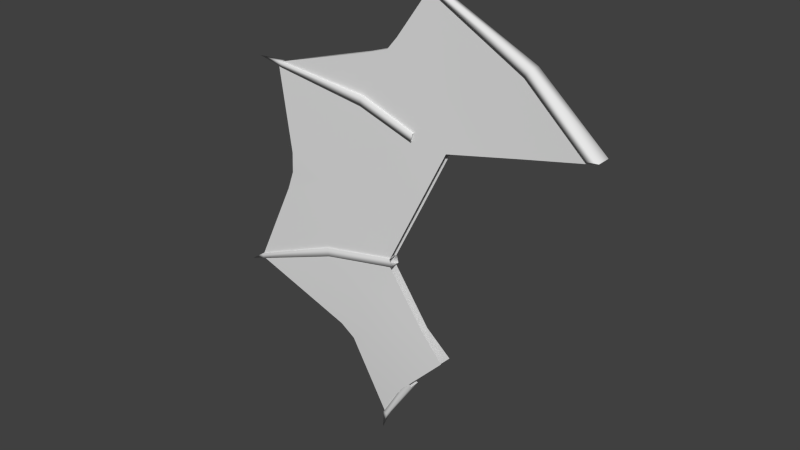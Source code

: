 # Source: inky_armor.blend  (saved by Blender 2.61.0; exported with 4.5.12 LTS)
import bpy
from mathutils import Matrix  # noqa: F401  (used for matrix-valued properties, if any)

bpy.ops.wm.read_factory_settings(use_empty=True)
scene = bpy.context.scene
scene.name = 'Scene'

# ---- collections
col_collection_1 = bpy.data.collections.new('Collection 1'); scene.collection.children.link(col_collection_1)

# ---- world
world_world = bpy.data.worlds.new('World'); scene.world = world_world
world_world.color = (0.05088, 0.05088, 0.05088)
world_world.use_sun_shadow = False
world_world.sun_shadow_jitter_overblur = 0.0
world_world.cycles.sampling_method = 'MANUAL'
world_world.cycles.sample_map_resolution = 256

# ---- meshes
me_fin = bpy.data.meshes.new('fin')
me_fin.from_pydata([(-1.521, 0.01138, 3.106), (-1.261, 0.01323, 3.065), (-1.535, 0.01332, 2.941), (-1.948, 0.009543, 2.98), (-0.8897, 0.01555, 2.901), (-1.188, 0.01759, 2.836), (-1.265, 0.009295, 3.368), (-0.8757, 0.01792, 3.149), (-1.398, 0.01157, 3.182), (-0.6552, 0.0178, 2.952), (-1.929, 0.009342, 2.49), (-1.708, 0.01368, 2.58), (-1.718, 0.01877, 2.293), (-2.094, 0.009299, 2.143), (-1.309, 0.01887, 2.597), (-1.435, 0.01836, 2.349), (-1.896, 0.01239, 2.644), (-1.583, 0.01046, 1.902), (-1.497, 0.01569, 2.027), (-1.372, 0.02083, 1.835), (-1.458, 0.008852, 1.68), (-1.184, 0.02667, 2.031), (-1.279, 0.01781, 2.125), (-1.673, 0.01185, 1.999), (-1.438, 0.0116, 3.135), (-1.901, 0.01097, 2.564), (-1.615, 0.01048, 1.957), (-1.583, -0.00626, 1.902), (-1.497, -0.01148, 2.027), (-1.614, -0.006284, 1.957), (-1.673, -0.007668, 1.999), (-1.708, -0.009451, 2.58), (-1.901, -0.006733, 2.564), (-1.929, -0.00511, 2.49), (-1.896, -0.008154, 2.644), (-1.521, -0.007143, 3.106), (-1.261, -0.008996, 3.065), (-1.438, -0.007366, 3.135), (-1.398, -0.007336, 3.182), (-1.718, -0.01459, 2.293), (-1.279, -0.01358, 2.125), (-1.435, -0.01415, 2.349), (-2.094, -0.005157, 2.143), (-1.184, -0.02244, 2.031), (-1.372, -0.01659, 1.835), (-1.458, -0.004617, 1.68), (-1.535, -0.00909, 2.941), (-1.309, -0.01464, 2.597), (-1.188, -0.01336, 2.836), (-1.948, -0.00531, 2.98), (-0.8757, -0.01368, 3.156), (-0.8897, -0.01131, 2.901), (-0.6552, -0.01357, 2.952), (-1.265, -0.00506, 3.368), (-1.673, -0.007668, 1.999), (-1.673, 0.01185, 1.999), (-1.615, 0.01048, 1.957), (-1.614, -0.006284, 1.957), (-1.583, 0.01046, 1.902), (-1.583, -0.00626, 1.902), (-1.458, 0.008852, 1.68), (-1.458, -0.004617, 1.68), (-2.094, 0.009299, 2.143), (-2.094, -0.005157, 2.143), (-1.929, -0.00511, 2.49), (-1.929, 0.009342, 2.49), (-1.901, -0.006733, 2.564), (-1.901, 0.01097, 2.564), (-1.896, 0.01239, 2.644), (-1.896, -0.008154, 2.644), (-1.948, 0.009543, 2.98), (-1.948, -0.00531, 2.98), (-1.521, -0.007143, 3.106), (-1.521, 0.01138, 3.106), (-1.438, -0.007366, 3.135), (-1.438, 0.0116, 3.135), (-1.398, 0.01157, 3.182), (-1.398, -0.007336, 3.182), (-1.265, 0.009295, 3.368), (-1.265, -0.00506, 3.368), (-1.448, -0.01043, 1.68), (-1.464, -0.01043, 1.687), (-1.478, 0.001506, 1.603), (-1.464, 0.01345, 1.687), (-1.448, 0.01345, 1.68), (-1.448, 0.01345, 1.68), (-1.323, 0.02023, 1.868), (-1.323, -0.01721, 1.868), (-1.345, -0.01721, 1.885), (-1.345, 0.02023, 1.885), (-1.323, 0.02023, 1.868), (-2.083, -0.01085, 2.141), (-2.091, -0.01085, 2.157), (-2.158, 0.001456, 2.109), (-2.091, 0.01377, 2.157), (-2.083, 0.01377, 2.141), (-2.083, 0.01377, 2.141), (-1.719, 0.02241, 2.28), (-1.719, -0.01946, 2.28), (-1.417, 0.02224, 2.341), (-1.417, -0.01926, 2.341), (-1.727, -0.01946, 2.31), (-1.727, 0.02241, 2.31), (-1.424, -0.01926, 2.371), (-1.424, 0.02224, 2.371), (-1.719, 0.02241, 2.28), (-1.417, 0.02224, 2.341), (-1.932, -0.01086, 2.967), (-1.93, -0.01086, 2.985), (-2.046, 0.001504, 2.982), (-1.93, 0.01387, 2.985), (-1.932, 0.01387, 2.967), (-1.932, 0.01387, 2.967), (-1.551, 0.02278, 2.919), (-1.551, -0.01977, 2.919), (-1.33, 0.02236, 2.843), (-1.33, -0.01935, 2.843), (-1.543, -0.01977, 2.95), (-1.543, 0.02278, 2.95), (-1.322, -0.01935, 2.873), (-1.322, 0.02236, 2.873), (-1.551, 0.02278, 2.919), (-1.33, 0.02236, 2.843), (-1.265, -0.01095, 3.359), (-1.256, -0.01095, 3.375), (-1.367, 0.001505, 3.413), (-1.256, 0.01397, 3.375), (-1.265, 0.01397, 3.359), (-1.265, 0.01397, 3.359), (-0.9005, 0.02334, 3.165), (-0.9005, -0.02033, 3.165), (-0.6673, 0.02842, 2.96), (-0.6673, -0.02541, 2.96), (-0.8808, -0.02033, 3.191), (-0.8808, 0.02334, 3.191), (-0.6274, -0.02541, 2.964), (-0.6274, 0.02842, 2.964), (-0.9005, 0.02334, 3.165), (-0.6673, 0.02842, 2.96)], [], [(0, 1, 2), (0, 2, 3), (1, 4, 5), (1, 5, 2), (6, 7, 1), (6, 1, 8), (7, 9, 4), (7, 4, 1), (10, 11, 12), (10, 12, 13), (11, 14, 15), (11, 15, 12), (3, 2, 11), (3, 11, 16), (2, 5, 14), (2, 14, 11), (17, 18, 19), (17, 19, 20), (21, 19, 18), (21, 18, 22), (13, 12, 18), (13, 18, 23), (12, 15, 22), (12, 22, 18), (1, 24, 8), (0, 24, 1), (11, 25, 16), (11, 10, 25), (18, 26, 23), (17, 26, 18), (27, 28, 29), (28, 30, 29), (31, 32, 33), (31, 34, 32), (35, 36, 37), (36, 38, 37), (39, 28, 40), (39, 40, 41), (42, 30, 28), (42, 28, 39), (43, 40, 28), (43, 28, 44), (27, 45, 44), (27, 44, 28), (46, 31, 47), (46, 47, 48), (49, 34, 31), (49, 31, 46), (31, 39, 41), (31, 41, 47), (33, 42, 39), (33, 39, 31), (50, 36, 51), (50, 51, 52), (53, 38, 36), (53, 36, 50), (36, 46, 48), (36, 48, 51), (35, 49, 46), (35, 46, 36), (54, 55, 56), (54, 56, 57), (57, 56, 58), (57, 58, 59), (59, 58, 60), (59, 60, 61), (62, 63, 64), (62, 64, 65), (62, 55, 54), (62, 54, 63), (65, 64, 66), (65, 66, 67), (68, 67, 66), (68, 66, 69), (70, 68, 69), (70, 69, 71), (70, 71, 72), (70, 72, 73), (73, 72, 74), (73, 74, 75), (76, 75, 74), (76, 74, 77), (78, 76, 77), (78, 77, 79), (80, 81, 82), (83, 84, 82), (81, 83, 82), (85, 80, 82), (85, 86, 87), (85, 87, 80), (81, 88, 89), (81, 89, 83), (90, 84, 83), (90, 83, 89), (88, 81, 80), (88, 80, 87), (91, 92, 93), (94, 95, 93), (92, 94, 93), (96, 91, 93), (96, 97, 98), (96, 98, 91), (97, 99, 100), (97, 100, 98), (92, 101, 102), (92, 102, 94), (101, 103, 104), (101, 104, 102), (105, 95, 94), (105, 94, 102), (102, 104, 106), (102, 106, 105), (103, 101, 98), (103, 98, 100), (101, 92, 91), (101, 91, 98), (107, 108, 109), (110, 111, 109), (108, 110, 109), (112, 107, 109), (112, 113, 114), (112, 114, 107), (113, 115, 116), (113, 116, 114), (108, 117, 118), (108, 118, 110), (117, 119, 120), (117, 120, 118), (121, 111, 110), (121, 110, 118), (118, 120, 122), (118, 122, 121), (119, 117, 114), (119, 114, 116), (117, 108, 107), (117, 107, 114), (123, 124, 125), (126, 127, 125), (124, 126, 125), (128, 123, 125), (128, 129, 130), (128, 130, 123), (129, 131, 132), (129, 132, 130), (124, 133, 134), (124, 134, 126), (133, 135, 136), (133, 136, 134), (137, 127, 126), (137, 126, 134), (134, 136, 138), (134, 138, 137), (135, 133, 130), (135, 130, 132), (133, 124, 123), (133, 123, 130)])
me_fin.polygons.foreach_set('use_smooth', [True] * 156)
_uv = me_fin.uv_layers.new(name='UVMap')
_uv.uv.foreach_set('vector', [0.5843, 0.1781, 0.6275, 0.2914, 0.5151, 0.2101, 0.5843, 0.1781, 0.5151, 0.2101, 0.4362, 0.03619, 0.6275, 0.2914, 0.6467, 0.4778, 0.5524, 0.3732, 0.6275, 0.2914, 0.5524, 0.3732, 0.5151, 0.2101, 0.748, 0.2203, 0.7493, 0.4266, 0.6275, 0.2914, 0.748, 0.2203, 0.6275, 0.2914, 0.6428, 0.21, 0.7493, 0.4266, 0.7208, 0.56, 0.6467, 0.4778, 0.7493, 0.4266, 0.6467, 0.4778, 0.6275, 0.2914, 0.2446, 0.1557, 0.3311, 0.2234, 0.2138, 0.2855, 0.2446, 0.1557, 0.2138, 0.2855, 0.06759, 0.1692, 0.3311, 0.2234, 0.4292, 0.3794, 0.3009, 0.3859, 0.3311, 0.2234, 0.3009, 0.3859, 0.2138, 0.2855, 0.4362, 0.03619, 0.5151, 0.2101, 0.3311, 0.2234, 0.4362, 0.03619, 0.3311, 0.2234, 0.3135, 0.1335, 0.5151, 0.2101, 0.5524, 0.3732, 0.4292, 0.3794, 0.5151, 0.2101, 0.4292, 0.3794, 0.3311, 0.2234, 0.08828, 0.4287, 0.1579, 0.4345, 0.1096, 0.5287, 0.08828, 0.4287, 0.1096, 0.5287, 0.02781, 0.5299, 0.2312, 0.5588, 0.1096, 0.5287, 0.1579, 0.4345, 0.2312, 0.5588, 0.1579, 0.4345, 0.2471, 0.4992, 0.06759, 0.1692, 0.2138, 0.2855, 0.1579, 0.4345, 0.06759, 0.1692, 0.1579, 0.4345, 0.1064, 0.3706, 0.2138, 0.2855, 0.3009, 0.3859, 0.2471, 0.4992, 0.2138, 0.2855, 0.2471, 0.4992, 0.1579, 0.4345, 0.6275, 0.2914, 0.6152, 0.2047, 0.6428, 0.21, 0.5843, 0.1781, 0.6152, 0.2047, 0.6275, 0.2914, 0.3311, 0.2234, 0.2804, 0.1501, 0.3135, 0.1335, 0.3311, 0.2234, 0.2446, 0.1557, 0.2804, 0.1501, 0.1579, 0.4345, 0.1031, 0.4035, 0.1064, 0.3706, 0.08828, 0.4287, 0.1031, 0.4035, 0.1579, 0.4345, 0.936, 0.5343, 0.8662, 0.5368, 0.9242, 0.561, 0.8662, 0.5368, 0.9248, 0.594, 0.9242, 0.561, 0.7191, 0.7668, 0.7781, 0.8336, 0.8129, 0.8238, 0.7191, 0.7668, 0.7472, 0.8539, 0.7781, 0.8336, 0.473, 0.8416, 0.4167, 0.7342, 0.4391, 0.8188, 0.4167, 0.7342, 0.4111, 0.8169, 0.4391, 0.8188, 0.8283, 0.6913, 0.8662, 0.5368, 0.7699, 0.4829, 0.8283, 0.6913, 0.7699, 0.4829, 0.7299, 0.6019, 0.9871, 0.7895, 0.9248, 0.594, 0.8662, 0.5368, 0.9871, 0.7895, 0.8662, 0.5368, 0.8283, 0.6913, 0.7787, 0.4219, 0.7699, 0.4829, 0.8662, 0.5368, 0.7787, 0.4219, 0.8662, 0.5368, 0.903, 0.4375, 0.936, 0.5343, 0.9841, 0.4266, 0.903, 0.4375, 0.936, 0.5343, 0.903, 0.4375, 0.8662, 0.5368, 0.5379, 0.8017, 0.7191, 0.7668, 0.6032, 0.6234, 0.5379, 0.8017, 0.6032, 0.6234, 0.4816, 0.6441, 0.6368, 0.9651, 0.7472, 0.8539, 0.7191, 0.7668, 0.6368, 0.9651, 0.7191, 0.7668, 0.5379, 0.8017, 0.7191, 0.7668, 0.8283, 0.6913, 0.7299, 0.6019, 0.7191, 0.7668, 0.7299, 0.6019, 0.6032, 0.6234, 0.8129, 0.8238, 0.9871, 0.7895, 0.8283, 0.6913, 0.8129, 0.8238, 0.8283, 0.6913, 0.7191, 0.7668, 0.2772, 0.6163, 0.4167, 0.7342, 0.3756, 0.5513, 0.2772, 0.6163, 0.3756, 0.5513, 0.2924, 0.4784, 0.3055, 0.819, 0.4111, 0.8169, 0.4167, 0.7342, 0.3055, 0.819, 0.4167, 0.7342, 0.2772, 0.6163, 0.4167, 0.7342, 0.5379, 0.8017, 0.4816, 0.6441, 0.4167, 0.7342, 0.4816, 0.6441, 0.3756, 0.5513, 0.473, 0.8416, 0.6368, 0.9651, 0.5379, 0.8017, 0.473, 0.8416, 0.5379, 0.8017, 0.4167, 0.7342, 0.8346, 0.03368, 0.8344, 0.02227, 0.8774, 0.02226, 0.8346, 0.03368, 0.8774, 0.02226, 0.8776, 0.03206, 0.8776, 0.03206, 0.8774, 0.02226, 0.9155, 0.02155, 0.8776, 0.03206, 0.9155, 0.02155, 0.9157, 0.03132, 0.9157, 0.03132, 0.9155, 0.02155, 0.9923, 0.02397, 0.9157, 0.03132, 0.9923, 0.02397, 0.9925, 0.03375, 0.7448, 0.0187, 0.745, 0.03011, 0.6555, 0.02653, 0.7448, 0.0187, 0.6555, 0.02653, 0.6553, 0.01512, 0.7448, 0.0187, 0.8344, 0.02227, 0.8346, 0.03368, 0.7448, 0.0187, 0.8346, 0.03368, 0.745, 0.03011, 0.6553, 0.01512, 0.6555, 0.02653, 0.5918, 0.02897, 0.6553, 0.01512, 0.5918, 0.02897, 0.5915, 0.015, 0.5264, 0.01505, 0.5915, 0.015, 0.5918, 0.02897, 0.5264, 0.01505, 0.5918, 0.02897, 0.5267, 0.03127, 0.3991, 0.01048, 0.5264, 0.01505, 0.5267, 0.03127, 0.3991, 0.01048, 0.5267, 0.03127, 0.3994, 0.0267, 0.3991, 0.01048, 0.3994, 0.0267, 0.2722, 0.02152, 0.3991, 0.01048, 0.2722, 0.02152, 0.2719, 0.005307, 0.2719, 0.005307, 0.2722, 0.02152, 0.1926, 0.02313, 0.2719, 0.005307, 0.1926, 0.02313, 0.1923, 0.006529, 0.1374, 0.007528, 0.1923, 0.006529, 0.1926, 0.02313, 0.1374, 0.007528, 0.1926, 0.02313, 0.1377, 0.02408, 0.007545, 0.01719, 0.1374, 0.007528, 0.1377, 0.02408, 0.007545, 0.01719, 0.1377, 0.02408, 0.007854, 0.03375, 0.8719, 0.9664, 0.8738, 0.9595, 0.918, 0.9597, 0.8736, 0.9524, 0.8724, 0.9484, 0.918, 0.9597, 0.8738, 0.9595, 0.8736, 0.9524, 0.918, 0.9597, 0.8725, 0.9733, 0.8719, 0.9664, 0.918, 0.9597, 0.8725, 0.9733, 0.7705, 0.9755, 0.7699, 0.9668, 0.8725, 0.9733, 0.7699, 0.9668, 0.8719, 0.9664, 0.8738, 0.9595, 0.7688, 0.9599, 0.7687, 0.9512, 0.8738, 0.9595, 0.7687, 0.9512, 0.8736, 0.9524, 0.7705, 0.9449, 0.8724, 0.9484, 0.8736, 0.9524, 0.7705, 0.9449, 0.8736, 0.9524, 0.7687, 0.9512, 0.7688, 0.9599, 0.8738, 0.9595, 0.8719, 0.9664, 0.7688, 0.9599, 0.8719, 0.9664, 0.7699, 0.9668, 0.3821, 0.9748, 0.381, 0.965, 0.4764, 0.9628, 0.3782, 0.9553, 0.3763, 0.9512, 0.4764, 0.9628, 0.381, 0.965, 0.3782, 0.9553, 0.4764, 0.9628, 0.3847, 0.9842, 0.3821, 0.9748, 0.4764, 0.9628, 0.3847, 0.9842, 0.2056, 0.9932, 0.2051, 0.9833, 0.3847, 0.9842, 0.2051, 0.9833, 0.3821, 0.9748, 0.2056, 0.9932, 0.02527, 0.9898, 0.02637, 0.9797, 0.2056, 0.9932, 0.02637, 0.9797, 0.2051, 0.9833, 0.381, 0.965, 0.2034, 0.9738, 0.2022, 0.9641, 0.381, 0.965, 0.2022, 0.9641, 0.3782, 0.9553, 0.2034, 0.9738, 0.02851, 0.9701, 0.0298, 0.96, 0.2034, 0.9738, 0.0298, 0.96, 0.2022, 0.9641, 0.2024, 0.9569, 0.3763, 0.9512, 0.3782, 0.9553, 0.2024, 0.9569, 0.3782, 0.9553, 0.2022, 0.9641, 0.2022, 0.9641, 0.0298, 0.96, 0.03028, 0.9529, 0.2022, 0.9641, 0.03028, 0.9529, 0.2024, 0.9569, 0.02851, 0.9701, 0.2034, 0.9738, 0.2051, 0.9833, 0.02851, 0.9701, 0.2051, 0.9833, 0.02637, 0.9797, 0.2034, 0.9738, 0.381, 0.965, 0.3821, 0.9748, 0.2034, 0.9738, 0.3821, 0.9748, 0.2051, 0.9833, 0.3777, 0.9157, 0.3752, 0.9057, 0.4781, 0.902, 0.3731, 0.8956, 0.3724, 0.8914, 0.4781, 0.902, 0.3752, 0.9057, 0.3731, 0.8956, 0.4781, 0.902, 0.3797, 0.9257, 0.3777, 0.9157, 0.4781, 0.902, 0.3797, 0.9257, 0.1945, 0.9319, 0.1944, 0.9218, 0.3797, 0.9257, 0.1944, 0.9218, 0.3777, 0.9157, 0.1945, 0.9319, 0.02026, 0.9246, 0.02253, 0.9148, 0.1945, 0.9319, 0.02253, 0.9148, 0.1944, 0.9218, 0.3752, 0.9057, 0.1929, 0.9123, 0.1934, 0.9024, 0.3752, 0.9057, 0.1934, 0.9024, 0.3731, 0.8956, 0.1929, 0.9123, 0.02531, 0.9054, 0.02759, 0.8957, 0.1929, 0.9123, 0.02759, 0.8957, 0.1934, 0.9024, 0.1946, 0.8951, 0.3724, 0.8914, 0.3731, 0.8956, 0.1946, 0.8951, 0.3731, 0.8956, 0.1934, 0.9024, 0.1934, 0.9024, 0.02759, 0.8957, 0.02905, 0.8885, 0.1934, 0.9024, 0.02905, 0.8885, 0.1946, 0.8951, 0.02531, 0.9054, 0.1929, 0.9123, 0.1944, 0.9218, 0.02531, 0.9054, 0.1944, 0.9218, 0.02253, 0.9148, 0.1929, 0.9123, 0.3752, 0.9057, 0.3777, 0.9157, 0.1929, 0.9123, 0.3777, 0.9157, 0.1944, 0.9218, 0.3614, 0.8705, 0.3589, 0.8595, 0.4529, 0.853, 0.3569, 0.8485, 0.3565, 0.8443, 0.4529, 0.853, 0.3589, 0.8595, 0.3569, 0.8485, 0.4529, 0.853, 0.3629, 0.8817, 0.3614, 0.8705, 0.4529, 0.853, 0.3629, 0.8817, 0.1964, 0.8871, 0.1965, 0.8766, 0.3629, 0.8817, 0.1965, 0.8766, 0.3614, 0.8705, 0.1964, 0.8871, 0.05088, 0.8789, 0.05408, 0.866, 0.1964, 0.8871, 0.05408, 0.866, 0.1965, 0.8766, 0.3589, 0.8595, 0.1954, 0.8666, 0.1957, 0.856, 0.3589, 0.8595, 0.1957, 0.856, 0.3569, 0.8485, 0.1954, 0.8666, 0.03973, 0.8549, 0.04382, 0.8419, 0.1954, 0.8666, 0.04382, 0.8419, 0.1957, 0.856, 0.1972, 0.8485, 0.3565, 0.8443, 0.3569, 0.8485, 0.1972, 0.8485, 0.3569, 0.8485, 0.1957, 0.856, 0.1957, 0.856, 0.04382, 0.8419, 0.05823, 0.8362, 0.1957, 0.856, 0.05823, 0.8362, 0.1972, 0.8485, 0.03973, 0.8549, 0.1954, 0.8666, 0.1965, 0.8766, 0.03973, 0.8549, 0.1965, 0.8766, 0.05408, 0.866, 0.1954, 0.8666, 0.3589, 0.8595, 0.3614, 0.8705, 0.1954, 0.8666, 0.3614, 0.8705, 0.1965, 0.8766])
me_fin.use_remesh_preserve_volume = False
me_fin.use_remesh_preserve_attributes = False
me_fin.use_mirror_vertex_groups = False
me_fin.update()
arm_md5_arm = bpy.data.armatures.new('MD5_ARM')  # bones are not reproduced

# ---- objects
ob_inky_armor = bpy.data.objects.new('inky_armor', arm_md5_arm)
ob_fin = bpy.data.objects.new('fin', me_fin)

# ---- transforms, parenting, visibility, modifiers, constraints
ob_inky_armor.location = (0.0, 0.0, 0.0)
ob_inky_armor.lineart.crease_threshold = 0.0
ob_fin.parent = ob_inky_armor
ob_fin.location = (0.0, 0.0, 0.0)
ob_fin.lineart.crease_threshold = 0.0
_vg = ob_fin.vertex_groups.new(name='Spine3')
_vg = ob_fin.vertex_groups.new(name='Spine2')
_vg = ob_fin.vertex_groups.new(name='Spine')

# ---- collection membership
col_collection_1.objects.link(ob_inky_armor)
col_collection_1.objects.link(ob_fin)

# ---- scene / render settings (as saved in the file)
scene.frame_start = 1; scene.frame_end = 250; scene.frame_set(1)
scene.render.engine = 'BLENDER_EEVEE_NEXT'
scene.render.image_settings.color_mode = 'RGB'
scene.render.image_settings.compression = 90
scene.render.resolution_percentage = 50
scene.render.dither_intensity = 0.0
scene.render.bake_margin = 2
scene.render.bake_bias = 0.0
scene.cycles.use_denoising = False
scene.cycles.samples = 10
scene.cycles.sampling_pattern = 'TABULATED_SOBOL'
scene.cycles.light_sampling_threshold = 0.0
scene.cycles.use_adaptive_sampling = False
scene.cycles.use_light_tree = False
scene.cycles.blur_glossy = 0.0
scene.cycles.volume_bounces = 1
scene.cycles.pixel_filter_type = 'GAUSSIAN'
scene.cycles.sample_clamp_indirect = 0.0
scene.view_settings.view_transform = 'Standard'
bpy.context.view_layer.update()

# ---- added for rendering (the .blend has no active camera and no usable light): camera, sun
cam_auto = bpy.data.cameras.new('AutoCamera')
cam_auto.lens = 50.0
cam_auto.sensor_width = 36.0
cam_auto.clip_end = 1000.0
ob_auto_camera = bpy.data.objects.new('AutoCamera', cam_auto)
scene.collection.objects.link(ob_auto_camera)
ob_auto_camera.location = (0.800928, -2.63067, 4.26265)
ob_auto_camera.rotation_euler = (1.09748, -7.21219e-08, 0.694738)
scene.camera = ob_auto_camera
light_auto_sun = bpy.data.lights.new('AutoSun', 'SUN')
light_auto_sun.energy = 3.0
light_auto_sun.angle = 0.0523599
ob_auto_sun = bpy.data.objects.new('AutoSun', light_auto_sun)
scene.collection.objects.link(ob_auto_sun)
ob_auto_sun.rotation_euler = (0.872665, 0.174533, 0.523599)
bpy.context.view_layer.update()
